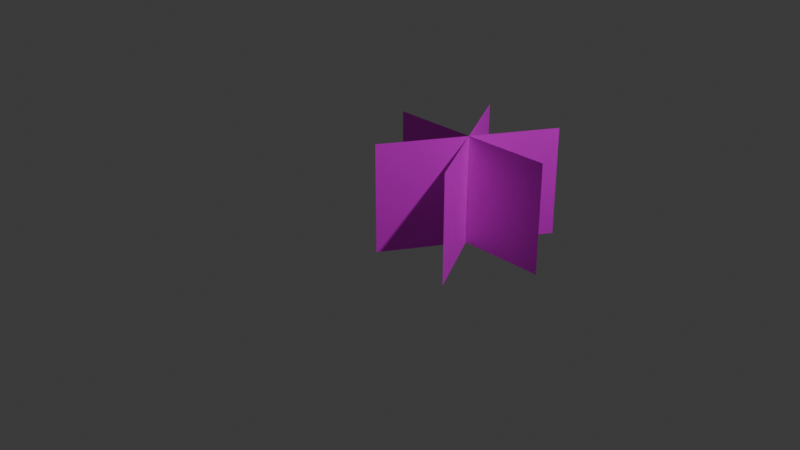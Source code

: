 # Source: grass.blend  (saved by Blender 4.0.36; exported with 4.5.12 LTS)
import bpy
from mathutils import Matrix  # noqa: F401  (used for matrix-valued properties, if any)

bpy.ops.wm.read_factory_settings(use_empty=True)
scene = bpy.context.scene
scene.name = 'Scene'

# ---- collections
col_collection = bpy.data.collections.new('Collection'); scene.collection.children.link(col_collection)

# ---- images (referenced by path relative to the original .blend; pixels are not part of the script)
import os
ASSET_DIR = os.environ.get("B2B_ASSET_DIR", "")  # directory of the original .blend (textures are referenced by path, not embedded)
HERE = os.path.dirname(os.path.abspath(__file__))  # packed textures are extracted next to this script under _unpacked/

def load_image(name, relpath, width, height, colorspace="sRGB"):
    """Load a texture the original file referenced (path relative to the .blend, or extracted next to this script)."""
    p = next((c for c in (os.path.join(HERE, relpath), os.path.join(ASSET_DIR, relpath)) if relpath and os.path.exists(c)), "")
    if p:
        img = bpy.data.images.load(p, check_existing=True)
        img.name = name
    else:  # same state as the original file: an image datablock whose file is absent (Cycles renders it pink)
        img = bpy.data.images.new(name, width, height)
        img.source = "FILE"
        img.filepath = "//" + (relpath or name)
    img.colorspace_settings.name = colorspace
    return img
img_albedo_png = load_image('albedo.png', 'albedo.png', 1024, 1024, 'sRGB')

# ---- materials (node trees are filled in below, after node groups)
mat_materials_grass_grass_uda = bpy.data.materials.new('materials/grass/grass.uda')
mat_materials_grass_grass_uda.alpha_threshold = 0.0
mat_materials_grass_grass_uda.use_transparent_shadow = False
mat_materials_grass_grass_uda.roughness = 0.5
mat_materials_grass_grass_uda.line_color = (0.0, 0.0, 0.0, 1.0)

# ---- material node trees
mat_materials_grass_grass_uda.use_nodes = True; mat_materials_grass_grass_uda.node_tree.nodes.clear()
_N = mat_materials_grass_grass_uda.node_tree.nodes; _L = mat_materials_grass_grass_uda.node_tree.links
n0 = _N.new('ShaderNodeOutputMaterial'); n0.name = 'Material Output'; n0.location = (300, 300)
n1 = _N.new('ShaderNodeBsdfPrincipled'); n1.name = 'Principled BSDF'; n1.location = (10, 300)
n1.inputs[3].default_value = 1.45
n2 = _N.new('ShaderNodeTexImage'); n2.name = 'Image Texture'; n2.location = (-280, 266)
n2.image = img_albedo_png
_L.new(n1.outputs[0], n0.inputs[0])
_L.new(n2.outputs[0], n1.inputs[0])
n0.is_active_output = True

# ---- world
world_world = bpy.data.worlds.new('World'); scene.world = world_world
world_world.use_nodes = True; world_world.node_tree.nodes.clear()
_N = world_world.node_tree.nodes; _L = world_world.node_tree.links
n0 = _N.new('ShaderNodeOutputWorld'); n0.name = 'World Output'; n0.location = (300, 300)
n1 = _N.new('ShaderNodeBackground'); n1.name = 'Background'; n1.location = (10, 300)
n1.inputs[0].default_value = (0.05088, 0.05088, 0.05088, 1.0)
_L.new(n1.outputs[0], n0.inputs[0])
n0.is_active_output = True
world_world.color = (0.05088, 0.05088, 0.05088)
world_world.use_sun_shadow = False
world_world.sun_shadow_jitter_overblur = 0.0

# ---- cameras
cam_camera = bpy.data.cameras.new('Camera')
cam_camera.clip_end = 100.0
cam_camera.ortho_scale = 7.314

# ---- lights
light_light = bpy.data.lights.new('Light', 'POINT')
light_light.transmission_factor = 0.0
light_light.use_soft_falloff = False
light_light.energy = 1000.0
light_light.shadow_soft_size = 0.1
light_light.shadow_maximum_resolution = 0.006
light_light.use_absolute_resolution = True

# ---- meshes
me_cube = bpy.data.meshes.new('Cube')
me_cube.from_pydata([(-1.0, -3.258e-07, 0.625), (-1.0, -3.258e-07, -0.625), (1.0, 3.258e-07, 0.625), (1.0, 3.258e-07, -0.625), (0.5, -0.866, 0.625), (0.5, -0.866, -0.625), (-0.5, 0.866, 0.625), (-0.5, 0.866, -0.625), (0.5, 0.866, 0.625), (0.5, 0.866, -0.625), (-0.5, -0.866, 0.625), (-0.5, -0.866, -0.625)], [], [(3, 2, 0, 1), (7, 6, 4, 5), (11, 10, 8, 9)])
_uv = me_cube.uv_layers.new(name='UVMap')
_uv.uv.foreach_set('vector', [1.0, 0.0, 1.0, 1.0, 0.0, 1.0, 0.0, 0.0, 1.0, 0.0, 1.0, 1.0, 0.0, 1.0, 0.0, 0.0, 1.0, 0.0, 1.0, 1.0, 0.0, 1.0, 0.0, 0.0])
me_cube.materials.append(mat_materials_grass_grass_uda)
me_cube.use_mirror_vertex_groups = False
me_cube.update()
arm_armature = bpy.data.armatures.new('Armature')  # bones are not reproduced

# ---- objects
ob_cube = bpy.data.objects.new('Cube', me_cube)
ob_light = bpy.data.objects.new('Light', light_light)
ob_camera = bpy.data.objects.new('Camera', cam_camera)
ob_armature = bpy.data.objects.new('Armature', arm_armature)

# ---- transforms, parenting, visibility, modifiers, constraints
ob_cube.parent = ob_armature
ob_cube.location = (0.0, 1.0, 0.0)
ob_cube.lock_rotations_4d = False
ob_cube.empty_display_type = 'ARROWS'
ob_cube.lineart.crease_threshold = 0.0
_vg = ob_cube.vertex_groups.new(name='Bone')
_vg.add([0, 1, 2, 3, 4, 5, 6, 7, 8, 9, 10, 11], 1.0, 'REPLACE')
_m = ob_cube.modifiers.new('Armature', 'ARMATURE')
_m.object = ob_armature
ob_light.location = (4.076, 1.005, 5.904)
ob_light.rotation_euler = (0.6503, 0.05522, 1.866)
ob_light.lock_rotations_4d = False
ob_light.empty_display_type = 'ARROWS'
ob_light.color = (0.0, 0.0, 0.0, 0.0)
ob_light.lineart.crease_threshold = 0.0
ob_camera.location = (7.359, -6.926, 4.958)
ob_camera.rotation_euler = (1.109, 0.0, 0.8149)
ob_camera.lock_rotations_4d = False
ob_camera.empty_display_type = 'ARROWS'
ob_camera.color = (0.0, 0.0, 0.0, 0.0)
ob_camera.display_type = 'WIRE'
ob_camera.lineart.crease_threshold = 0.0
ob_armature.location = (0.0, 0.0, 0.0)

# ---- collection membership
col_collection.objects.link(ob_cube)
col_collection.objects.link(ob_light)
col_collection.objects.link(ob_camera)
col_collection.objects.link(ob_armature)

# ---- scene / render settings (as saved in the file)
scene.camera = ob_camera
scene.frame_start = 1; scene.frame_end = 250; scene.frame_set(1)
scene.render.engine = 'BLENDER_EEVEE_NEXT'
scene.cycles.sampling_pattern = 'TABULATED_SOBOL'
bpy.context.view_layer.update()
